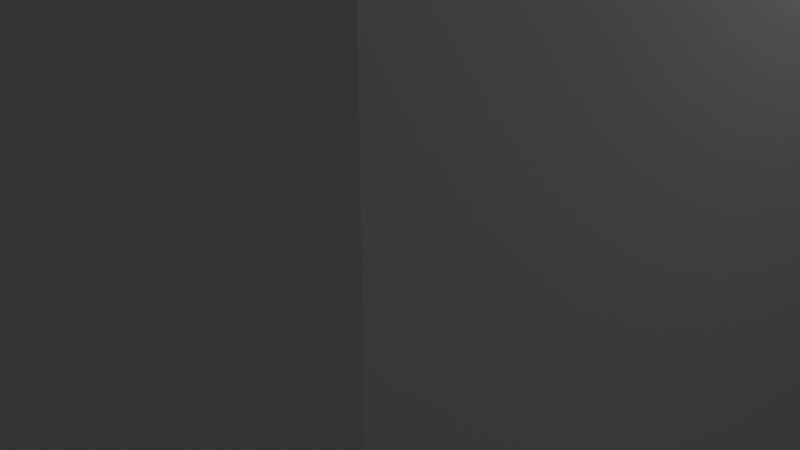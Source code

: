 # Source: hole_building.blend  (saved by Blender 4.4.32; exported with 4.5.12 LTS)
import bpy
from mathutils import Matrix  # noqa: F401  (used for matrix-valued properties, if any)

bpy.ops.wm.read_factory_settings(use_empty=True)
scene = bpy.context.scene
scene.name = 'Scene'

# ---- collections
col_collection = bpy.data.collections.new('Collection'); scene.collection.children.link(col_collection)

# ---- materials (node trees are filled in below, after node groups)
mat_material = bpy.data.materials.new('Material')
mat_material.alpha_threshold = 0.0
mat_material.roughness = 0.5
mat_material.line_color = (0.0, 0.0, 0.0, 1.0)

# ---- material node trees
mat_material.use_nodes = True; mat_material.node_tree.nodes.clear()
_N = mat_material.node_tree.nodes; _L = mat_material.node_tree.links
n0 = _N.new('ShaderNodeOutputMaterial'); n0.name = 'Material Output'; n0.location = (300, 300)
n1 = _N.new('ShaderNodeBsdfPrincipled'); n1.name = 'Principled BSDF'; n1.location = (10, 300)
n1.inputs[3].default_value = 1.45
_L.new(n1.outputs[0], n0.inputs[0])
n0.is_active_output = True

# ---- world
world_world = bpy.data.worlds.new('World'); scene.world = world_world
world_world.use_nodes = True; world_world.node_tree.nodes.clear()
_N = world_world.node_tree.nodes; _L = world_world.node_tree.links
n0 = _N.new('ShaderNodeOutputWorld'); n0.name = 'World Output'; n0.location = (300, 300)
n1 = _N.new('ShaderNodeBackground'); n1.name = 'Background'; n1.location = (10, 300)
n1.inputs[0].default_value = (0.05088, 0.05088, 0.05088, 1.0)
_L.new(n1.outputs[0], n0.inputs[0])
n0.is_active_output = True
world_world.color = (0.05088, 0.05088, 0.05088)
world_world.sun_shadow_jitter_overblur = 0.0

# ---- cameras
cam_camera = bpy.data.cameras.new('Camera')
cam_camera.clip_end = 100.0
cam_camera.ortho_scale = 7.314

# ---- lights
light_light = bpy.data.lights.new('Light', 'POINT')
light_light.energy = 1000.0
light_light.shadow_soft_size = 0.1

# ---- meshes
me_cube = bpy.data.meshes.new('Cube')
me_cube.from_pydata([(1.0, 1.0, 1.0), (1.0, 1.0, -1.0), (1.0, -1.0, 1.0), (1.0, -1.0, -1.0), (-1.0, 1.0, 1.0), (-1.0, 1.0, -1.0), (-1.0, -1.0, 1.0), (-1.0, -1.0, -1.0), (-0.75, -1.0, 0.75), (-0.7336, -1.0, 0.7812), (-0.7459, -1.0, 0.7657), (-0.7133, -1.0, 0.7964), (-0.6852, -1.0, 0.811), (-0.6852, -1.0, 0.689), (-0.6068, -1.0, 0.6618), (-0.6068, -1.0, 0.8382), (-0.6495, -1.0, 0.825), (-0.5574, -1.0, 0.8504), (-0.5574, -1.0, 0.6496), (-0.5018, -1.0, 0.8615), (-0.5018, -1.0, 0.6385), (-0.6495, -1.0, 0.675), (-0.4408, -1.0, 0.6286), (-0.4408, -1.0, 0.8714), (-0.375, -1.0, 0.6201), (-0.375, -1.0, 0.8799), (-0.3051, -1.0, 0.613), (-0.2318, -1.0, 0.6073), (-0.3051, -1.0, 0.887), (-0.2318, -1.0, 0.8927), (-0.1559, -1.0, 0.8967), (-0.1559, -1.0, 0.6033), (-0.0784, -1.0, 0.8992), (-0.0784, -1.0, 0.6008), (0.0, -1.0, 0.9), (0.0, -1.0, 0.6), (0.0784, -1.0, 0.8992), (0.0784, -1.0, 0.6008), (0.1559, -1.0, 0.8967), (0.1559, -1.0, 0.6033), (0.2318, -1.0, 0.6073), (0.2318, -1.0, 0.8927), (0.3051, -1.0, 0.613), (0.3051, -1.0, 0.887), (0.375, -1.0, 0.6201), (0.4408, -1.0, 0.6286), (0.375, -1.0, 0.8799), (0.5018, -1.0, 0.6385), (0.4408, -1.0, 0.8714), (0.5574, -1.0, 0.6496), (0.5018, -1.0, 0.8615), (0.5574, -1.0, 0.8504), (0.6068, -1.0, 0.8382), (0.6068, -1.0, 0.6618), (0.6495, -1.0, 0.825), (0.6852, -1.0, 0.811), (0.6852, -1.0, 0.689), (0.6495, -1.0, 0.675), (0.7336, -1.0, 0.7188), (0.7133, -1.0, 0.7964), (0.75, -1.0, 0.75), (0.7459, -1.0, 0.7343), (0.7459, -1.0, 0.7657), (0.7133, -1.0, 0.7036), (0.7336, -1.0, 0.7812), (-0.7459, -1.0, 0.7343), (-0.7133, -1.0, 0.7036), (-0.7336, -1.0, 0.7188), (-0.7459, 1.0, 0.7343), (-0.75, 1.0, 0.75), (-0.7459, 1.0, 0.7657), (-0.7336, 1.0, 0.7188), (-0.7336, 1.0, 0.7812), (-0.7133, 1.0, 0.7036), (-0.6852, 1.0, 0.689), (-0.6852, 1.0, 0.811), (-0.6495, 1.0, 0.675), (-0.6068, 1.0, 0.6618), (-0.6068, 1.0, 0.8382), (-0.6495, 1.0, 0.825), (-0.7133, 1.0, 0.7964), (-0.5574, 1.0, 0.8504), (-0.5574, 1.0, 0.6496), (-0.5018, 1.0, 0.8615), (-0.5018, 1.0, 0.6385), (-0.4408, 1.0, 0.6286), (-0.4408, 1.0, 0.8714), (-0.375, 1.0, 0.6201), (-0.375, 1.0, 0.8799), (-0.3051, 1.0, 0.613), (-0.3051, 1.0, 0.887), (-0.1559, 1.0, 0.6033), (-0.1559, 1.0, 0.8967), (-0.2318, 1.0, 0.6073), (-0.2318, 1.0, 0.8927), (-0.0784, 1.0, 0.6008), (0.0, 1.0, 0.6), (0.0, 1.0, 0.9), (0.0784, 1.0, 0.8992), (0.0784, 1.0, 0.6008), (0.1559, 1.0, 0.8967), (0.1559, 1.0, 0.6033), (0.2318, 1.0, 0.6073), (0.2318, 1.0, 0.8927), (0.3051, 1.0, 0.613), (0.3051, 1.0, 0.887), (0.375, 1.0, 0.6201), (0.375, 1.0, 0.8799), (0.4408, 1.0, 0.6286), (0.4408, 1.0, 0.8714), (0.5018, 1.0, 0.6385), (0.5018, 1.0, 0.8615), (0.6068, 1.0, 0.6618), (0.6068, 1.0, 0.8382), (0.5574, 1.0, 0.6496), (0.5574, 1.0, 0.8504), (0.6852, 1.0, 0.689), (0.6852, 1.0, 0.811), (0.7336, 1.0, 0.7812), (0.75, 1.0, 0.75), (0.7459, 1.0, 0.7657), (0.7133, 1.0, 0.7964), (0.6495, 1.0, 0.825), (0.6495, 1.0, 0.675), (-0.0784, 1.0, 0.8992), (0.7459, 1.0, 0.7343), (0.7133, 1.0, 0.7036), (0.7336, 1.0, 0.7188)], [], [(0, 4, 6, 2), (9, 6, 7, 3, 2, 64, 62, 60, 61, 58, 63, 56, 57, 53, 49, 47, 45, 44, 42, 40, 39, 37, 35, 33, 31, 27, 26, 24, 22, 20, 18, 14, 21, 13, 66, 67, 65, 8, 10), (64, 2, 6, 9, 11, 12, 16, 15, 17, 19, 23, 25, 28, 29, 30, 32, 34, 36, 38, 41, 43, 46, 48, 50, 51, 52, 54, 55, 59), (7, 6, 4, 5), (5, 1, 3, 7), (1, 0, 2, 3), (72, 4, 0, 118, 121, 117, 122, 113, 115, 111, 109, 107, 105, 103, 100, 98, 97, 124, 92, 94, 90, 88, 86, 83, 81, 78, 79, 75, 80), (118, 0, 1, 5, 4, 72, 70, 69, 68, 71, 73, 74, 76, 77, 82, 84, 85, 87, 89, 93, 91, 95, 96, 99, 101, 102, 104, 106, 108, 110, 114, 112, 123, 116, 126, 127, 125, 119, 120), (36, 34, 97, 98), (38, 36, 98, 100), (41, 38, 100, 103), (43, 41, 103, 105), (46, 43, 105, 107), (48, 46, 107, 109), (50, 48, 109, 111), (51, 50, 111, 115), (52, 51, 115, 113), (54, 52, 113, 122), (55, 54, 122, 117), (59, 55, 117, 121), (64, 59, 121, 118), (64, 118, 120, 62), (62, 120, 119, 60), (60, 119, 125, 61), (61, 125, 127, 58), (126, 63, 58, 127), (116, 56, 63, 126), (123, 57, 56, 116), (112, 53, 57, 123), (114, 49, 53, 112), (110, 47, 49, 114), (108, 45, 47, 110), (106, 44, 45, 108), (104, 42, 44, 106), (102, 40, 42, 104), (101, 39, 40, 102), (99, 37, 39, 101), (96, 35, 37, 99), (95, 33, 35, 96), (91, 31, 33, 95), (93, 27, 31, 91), (89, 26, 27, 93), (87, 24, 26, 89), (85, 22, 24, 87), (84, 20, 22, 85), (82, 18, 20, 84), (77, 14, 18, 82), (76, 21, 14, 77), (74, 13, 21, 76), (73, 66, 13, 74), (71, 67, 66, 73), (65, 67, 71, 68), (8, 65, 68, 69), (10, 8, 69, 70), (9, 10, 70, 72), (11, 9, 72, 80), (12, 11, 80, 75), (16, 12, 75, 79), (15, 16, 79, 78), (17, 15, 78, 81), (19, 17, 81, 83), (23, 19, 83, 86), (25, 23, 86, 88), (28, 25, 88, 90), (29, 28, 90, 94), (30, 29, 94, 92), (32, 30, 92, 124), (34, 32, 124, 97)])
_uv = me_cube.uv_layers.new(name='UVMap')
_uv.uv.foreach_set('vector', [0.625, 0.5, 0.875, 0.5, 0.875, 0.75, 0.625, 0.75, 0.5976, 0.9667, 0.625, 1.0, 0.375, 1.0, 0.375, 0.75, 0.625, 0.75, 0.5976, 0.7833, 0.5957, 0.7818, 0.5938, 0.7813, 0.5918, 0.7818, 0.5899, 0.7833, 0.588, 0.7858, 0.5861, 0.7894, 0.5844, 0.7938, 0.5827, 0.7992, 0.5812, 0.8053, 0.5798, 0.8123, 0.5786, 0.8199, 0.5775, 0.8281, 0.5766, 0.8369, 0.5759, 0.846, 0.5754, 0.8555, 0.5751, 0.8652, 0.575, 0.875, 0.5751, 0.8848, 0.5754, 0.8945, 0.5759, 0.904, 0.5766, 0.9131, 0.5775, 0.9219, 0.5786, 0.9301, 0.5798, 0.9377, 0.5812, 0.9447, 0.5827, 0.9508, 0.5844, 0.9562, 0.5861, 0.9606, 0.588, 0.9642, 0.5899, 0.9667, 0.5918, 0.9682, 0.5937, 0.9688, 0.5957, 0.9682, 0.5976, 0.7833, 0.625, 0.75, 0.625, 1.0, 0.5976, 0.9667, 0.5995, 0.9642, 0.6014, 0.9606, 0.6031, 0.9562, 0.6048, 0.9508, 0.6063, 0.9447, 0.6077, 0.9377, 0.6089, 0.9301, 0.61, 0.9219, 0.6109, 0.9131, 0.6116, 0.904, 0.6121, 0.8945, 0.6124, 0.8848, 0.6125, 0.875, 0.6124, 0.8652, 0.6121, 0.8555, 0.6116, 0.846, 0.6109, 0.8369, 0.61, 0.8281, 0.6089, 0.8199, 0.6077, 0.8123, 0.6063, 0.8053, 0.6048, 0.7992, 0.6031, 0.7938, 0.6014, 0.7894, 0.5995, 0.7858, 0.375, 0.0, 0.625, 0.0, 0.625, 0.25, 0.375, 0.25, 0.125, 0.5, 0.375, 0.5, 0.375, 0.75, 0.125, 0.75, 0.375, 0.5, 0.625, 0.5, 0.625, 0.75, 0.375, 0.75, 0.5976, 0.2833, 0.625, 0.25, 0.625, 0.5, 0.5976, 0.4667, 0.5995, 0.4642, 0.6014, 0.4606, 0.6031, 0.4562, 0.6048, 0.4508, 0.6063, 0.4447, 0.6077, 0.4377, 0.6089, 0.4301, 0.61, 0.4219, 0.6109, 0.4131, 0.6116, 0.404, 0.6121, 0.3945, 0.6124, 0.3848, 0.6125, 0.375, 0.6124, 0.3652, 0.6121, 0.3555, 0.6116, 0.346, 0.6109, 0.3369, 0.61, 0.3281, 0.6089, 0.3199, 0.6077, 0.3123, 0.6063, 0.3053, 0.6048, 0.2992, 0.6031, 0.2938, 0.6014, 0.2894, 0.5995, 0.2858, 0.5976, 0.4667, 0.625, 0.5, 0.375, 0.5, 0.375, 0.25, 0.625, 0.25, 0.5976, 0.2833, 0.5957, 0.2818, 0.5938, 0.2812, 0.5918, 0.2818, 0.5899, 0.2833, 0.588, 0.2858, 0.5861, 0.2894, 0.5844, 0.2938, 0.5827, 0.2992, 0.5812, 0.3053, 0.5798, 0.3123, 0.5786, 0.3199, 0.5775, 0.3281, 0.5766, 0.3369, 0.5759, 0.346, 0.5754, 0.3555, 0.5751, 0.3652, 0.575, 0.375, 0.5751, 0.3848, 0.5754, 0.3945, 0.5759, 0.404, 0.5766, 0.4131, 0.5775, 0.4219, 0.5786, 0.4301, 0.5798, 0.4377, 0.5812, 0.4447, 0.5827, 0.4508, 0.5844, 0.4562, 0.5861, 0.4606, 0.588, 0.4642, 0.5899, 0.4667, 0.5918, 0.4682, 0.5937, 0.4688, 0.5957, 0.4682, 0.9833, 0.95, 1.0, 0.95, 1.0, 0.55, 0.9833, 0.55, 0.9667, 0.95, 0.9833, 0.95, 0.9833, 0.55, 0.9667, 0.55, 0.95, 0.95, 0.9667, 0.95, 0.9667, 0.55, 0.95, 0.55, 0.9333, 0.95, 0.95, 0.95, 0.95, 0.55, 0.9333, 0.55, 0.9167, 0.95, 0.9333, 0.95, 0.9333, 0.55, 0.9167, 0.55, 0.9, 0.95, 0.9167, 0.95, 0.9167, 0.55, 0.9, 0.55, 0.8833, 0.95, 0.9, 0.95, 0.9, 0.55, 0.8833, 0.55, 0.8667, 0.95, 0.8833, 0.95, 0.8833, 0.55, 0.8667, 0.55, 0.85, 0.95, 0.8667, 0.95, 0.8667, 0.55, 0.85, 0.55, 0.8333, 0.95, 0.85, 0.95, 0.85, 0.55, 0.8333, 0.55, 0.8167, 0.95, 0.8333, 0.95, 0.8333, 0.55, 0.8167, 0.55, 0.8, 0.95, 0.8167, 0.95, 0.8167, 0.55, 0.8, 0.55, 0.7833, 0.95, 0.8, 0.95, 0.8, 0.55, 0.7833, 0.55, 0.7833, 0.95, 0.7833, 0.55, 0.7667, 0.55, 0.7667, 0.95, 0.7667, 0.95, 0.7667, 0.55, 0.75, 0.55, 0.75, 0.95, 0.75, 0.95, 0.75, 0.55, 0.7333, 0.55, 0.7333, 0.95, 0.7333, 0.95, 0.7333, 0.55, 0.7167, 0.55, 0.7167, 0.95, 0.7, 0.55, 0.7, 0.95, 0.7167, 0.95, 0.7167, 0.55, 0.6833, 0.55, 0.6833, 0.95, 0.7, 0.95, 0.7, 0.55, 0.6667, 0.55, 0.6667, 0.95, 0.6833, 0.95, 0.6833, 0.55, 0.65, 0.55, 0.65, 0.95, 0.6667, 0.95, 0.6667, 0.55, 0.6333, 0.55, 0.6333, 0.95, 0.65, 0.95, 0.65, 0.55, 0.6167, 0.55, 0.6167, 0.95, 0.6333, 0.95, 0.6333, 0.55, 0.6, 0.55, 0.6, 0.95, 0.6167, 0.95, 0.6167, 0.55, 0.5833, 0.55, 0.5833, 0.95, 0.6, 0.95, 0.6, 0.55, 0.5667, 0.55, 0.5667, 0.95, 0.5833, 0.95, 0.5833, 0.55, 0.55, 0.55, 0.55, 0.95, 0.5667, 0.95, 0.5667, 0.55, 0.5333, 0.55, 0.5333, 0.95, 0.55, 0.95, 0.55, 0.55, 0.5167, 0.55, 0.5167, 0.95, 0.5333, 0.95, 0.5333, 0.55, 0.5, 0.55, 0.5, 0.95, 0.5167, 0.95, 0.5167, 0.55, 0.4833, 0.55, 0.4833, 0.95, 0.5, 0.95, 0.5, 0.55, 0.4667, 0.55, 0.4667, 0.95, 0.4833, 0.95, 0.4833, 0.55, 0.45, 0.55, 0.45, 0.95, 0.4667, 0.95, 0.4667, 0.55, 0.4333, 0.55, 0.4333, 0.95, 0.45, 0.95, 0.45, 0.55, 0.4167, 0.55, 0.4167, 0.95, 0.4333, 0.95, 0.4333, 0.55, 0.4, 0.55, 0.4, 0.95, 0.4167, 0.95, 0.4167, 0.55, 0.3833, 0.55, 0.3833, 0.95, 0.4, 0.95, 0.4, 0.55, 0.3667, 0.55, 0.3667, 0.95, 0.3833, 0.95, 0.3833, 0.55, 0.35, 0.55, 0.35, 0.95, 0.3667, 0.95, 0.3667, 0.55, 0.3333, 0.55, 0.3333, 0.95, 0.35, 0.95, 0.35, 0.55, 0.3167, 0.55, 0.3167, 0.95, 0.3333, 0.95, 0.3333, 0.55, 0.3, 0.55, 0.3, 0.95, 0.3167, 0.95, 0.3167, 0.55, 0.2833, 0.55, 0.2833, 0.95, 0.3, 0.95, 0.3, 0.55, 0.2667, 0.95, 0.2833, 0.95, 0.2833, 0.55, 0.2667, 0.55, 0.25, 0.95, 0.2667, 0.95, 0.2667, 0.55, 0.25, 0.55, 0.2333, 0.95, 0.25, 0.95, 0.25, 0.55, 0.2333, 0.55, 0.2167, 0.95, 0.2333, 0.95, 0.2333, 0.55, 0.2167, 0.55, 0.2, 0.95, 0.2167, 0.95, 0.2167, 0.55, 0.2, 0.55, 0.1833, 0.95, 0.2, 0.95, 0.2, 0.55, 0.1833, 0.55, 0.1667, 0.95, 0.1833, 0.95, 0.1833, 0.55, 0.1667, 0.55, 0.15, 0.95, 0.1667, 0.95, 0.1667, 0.55, 0.15, 0.55, 0.1333, 0.95, 0.15, 0.95, 0.15, 0.55, 0.1333, 0.55, 0.1167, 0.95, 0.1333, 0.95, 0.1333, 0.55, 0.1167, 0.55, 0.1, 0.95, 0.1167, 0.95, 0.1167, 0.55, 0.1, 0.55, 0.08333, 0.95, 0.1, 0.95, 0.1, 0.55, 0.08333, 0.55, 0.06667, 0.95, 0.08333, 0.95, 0.08333, 0.55, 0.06667, 0.55, 0.05, 0.95, 0.06667, 0.95, 0.06667, 0.55, 0.05, 0.55, 0.03333, 0.95, 0.05, 0.95, 0.05, 0.55, 0.03333, 0.55, 0.01667, 0.95, 0.03333, 0.95, 0.03333, 0.55, 0.01667, 0.55, 2.794e-07, 0.95, 0.01667, 0.95, 0.01667, 0.55, 2.794e-07, 0.55])
me_cube.materials.append(mat_material)
me_cube.use_mirror_vertex_groups = False
me_cube.update()

# ---- objects
ob_cube = bpy.data.objects.new('Cube', me_cube)
ob_light = bpy.data.objects.new('Light', light_light)
ob_camera = bpy.data.objects.new('Camera', cam_camera)

# ---- transforms, parenting, visibility, modifiers, constraints
ob_cube.location = (0.0, 0.0, 15.0)
ob_cube.scale = (4.0, 4.0, 20.0)
ob_cube.lock_rotations_4d = False
ob_cube.empty_display_type = 'ARROWS'
ob_cube.lineart.crease_threshold = 0.0
ob_light.location = (4.076, 1.005, 5.904)
ob_light.rotation_euler = (0.6503, 0.05522, 1.866)
ob_light.lock_rotations_4d = False
ob_light.empty_display_type = 'ARROWS'
ob_light.color = (0.0, 0.0, 0.0, 0.0)
ob_light.lineart.crease_threshold = 0.0
ob_camera.location = (7.359, -6.926, 4.958)
ob_camera.rotation_euler = (1.109, 0.0, 0.8149)
ob_camera.lock_rotations_4d = False
ob_camera.empty_display_type = 'ARROWS'
ob_camera.color = (0.0, 0.0, 0.0, 0.0)
ob_camera.display_type = 'WIRE'
ob_camera.lineart.crease_threshold = 0.0

# ---- collection membership
col_collection.objects.link(ob_cube)
col_collection.objects.link(ob_light)
col_collection.objects.link(ob_camera)

# ---- scene / render settings (as saved in the file)
scene.camera = ob_camera
scene.frame_start = 1; scene.frame_end = 250; scene.frame_set(1)
scene.render.engine = 'BLENDER_EEVEE_NEXT'
bpy.context.view_layer.update()
